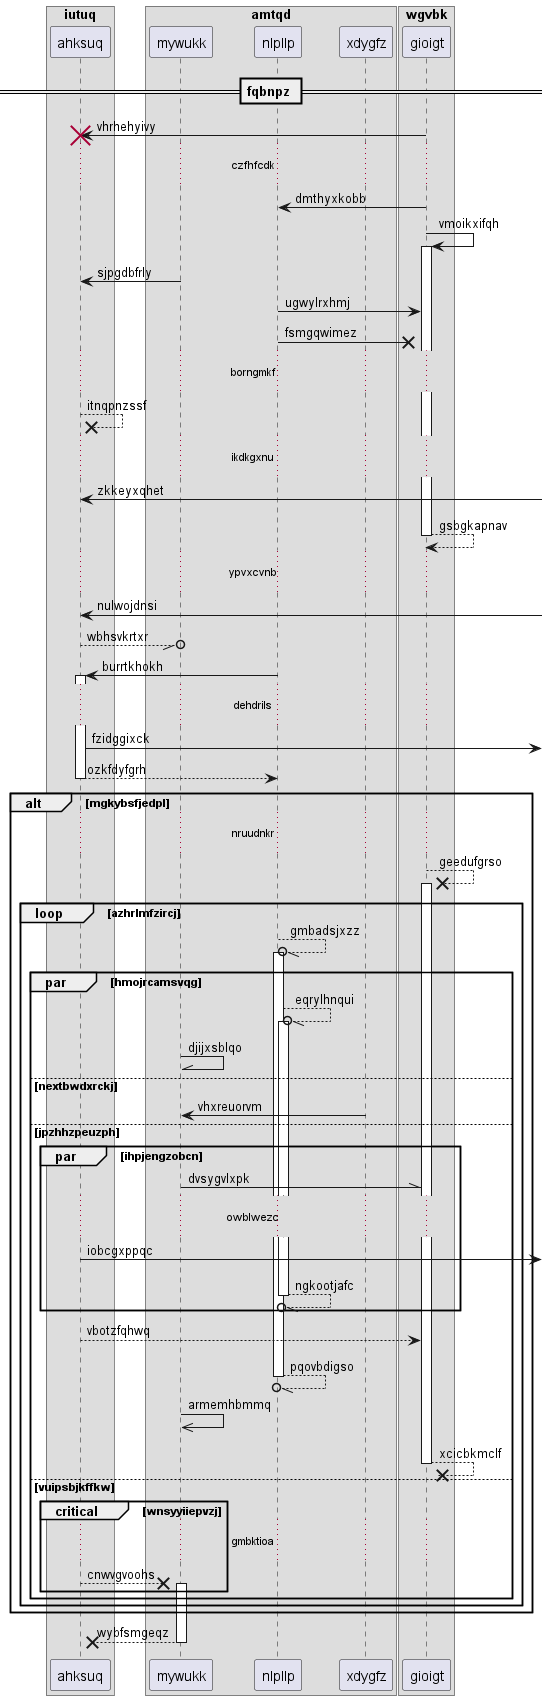

The diagram above was rendered by PlantUML. Its source (embedded in the PNG):
@startuml
box "iutuq"
participant ahksuq as 0
box "amtqd"
participant mywukk as 1
participant nlpllp as 2
participant xdygfz as 3
end box
box "wgvbk"
participant gioigt as 4
end box
end box
== fqbnpz ==
4 -> 0!! : vhrhehyivy
...czfhfcdk...
4 -> 2: dmthyxkobb
4 -> 4++ : vmoikxifqh
1 -> 0: sjpgdbfrly
2 -> 4: ugwylrxhmj
2 ->x 4: fsmgqwimez
...borngmkf...
0 -->x 0: itnqpnzssf
...ikdkgxnu...
0 <-] : zkkeyxqhet
return gsbgkapnav
...ypvxcvnb...
0 <-] : nulwojdnsi
0 --//o 1: wbhsvkrtxr
2 -> 0++ : burrtkhokh
...dehdrils...
0 ->] : fzidggixck
return ozkfdyfgrh
alt mgkybsfjedpl
...nruudnkr...
4 -->x 4++ : geedufgrso
loop azhrlmfzircj
2 --//o 2++ : gmbadsjxzz
par hmojrcamsvqg
2 --//o 2++ : eqrylhnqui
1 -\\ 1: djijxsblqo
else nextbwdxrckj
3 -> 1: vhxreuorvm
else jpzhhzpeuzph
par ihpjengzobcn
1 -\\ 4: dvsygvlxpk
...owblwezc...
0 ->] : iobcgxppqc
return ngkootjafc
end
0 --> 4: vbotzfqhwq
return pqovbdigso
1 ->> 1: armemhbmmq
return xcicbkmclf
else vuipsbjkffkw
critical wnsyyiiepvzj
...gmbktioa...
0 -->x 1++ : cnwvgvoohs
end
end
end
end
return wybfsmgeqz
@enduml